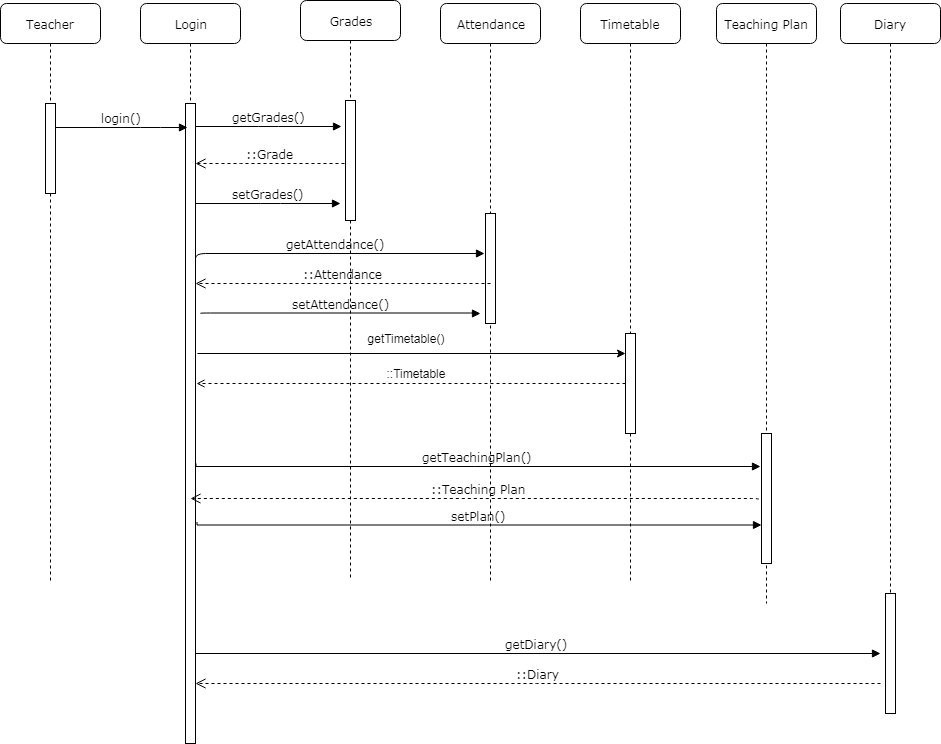

The diagram above was exported from draw.io. Its source (the exported page's mxGraphModel, read from the mxfile embedded in the PNG):
<mxGraphModel dx="840" dy="435" grid="1" gridSize="10" guides="1" tooltips="1" connect="1" arrows="1" fold="1" page="1" pageScale="1" pageWidth="1100" pageHeight="850" background="#ffffff" math="0" shadow="0">
  <root>
    <mxCell id="0" />
    <mxCell id="1" parent="0" />
    <mxCell id="7baba1c4bc27f4b0-2" value="Login" style="shape=umlLifeline;perimeter=lifelinePerimeter;whiteSpace=wrap;html=1;container=1;collapsible=0;recursiveResize=0;outlineConnect=0;rounded=1;shadow=0;comic=0;labelBackgroundColor=none;strokeColor=#000000;strokeWidth=1;fillColor=#FFFFFF;fontFamily=Verdana;fontSize=12;fontColor=#000000;align=center;" parent="1" vertex="1">
      <mxGeometry x="240" y="80" width="100" height="740" as="geometry" />
    </mxCell>
    <mxCell id="7baba1c4bc27f4b0-10" value="" style="html=1;points=[];perimeter=orthogonalPerimeter;rounded=0;shadow=0;comic=0;labelBackgroundColor=none;strokeColor=#000000;strokeWidth=1;fillColor=#FFFFFF;fontFamily=Verdana;fontSize=12;fontColor=#000000;align=center;" parent="7baba1c4bc27f4b0-2" vertex="1">
      <mxGeometry x="45" y="100" width="10" height="640" as="geometry" />
    </mxCell>
    <mxCell id="7baba1c4bc27f4b0-3" value="Grades" style="shape=umlLifeline;perimeter=lifelinePerimeter;whiteSpace=wrap;html=1;container=1;collapsible=0;recursiveResize=0;outlineConnect=0;rounded=1;shadow=0;comic=0;labelBackgroundColor=none;strokeColor=#000000;strokeWidth=1;fillColor=#FFFFFF;fontFamily=Verdana;fontSize=12;fontColor=#000000;align=center;" parent="1" vertex="1">
      <mxGeometry x="400" y="77" width="100" height="580" as="geometry" />
    </mxCell>
    <mxCell id="7baba1c4bc27f4b0-13" value="" style="html=1;points=[];perimeter=orthogonalPerimeter;rounded=0;shadow=0;comic=0;labelBackgroundColor=none;strokeColor=#000000;strokeWidth=1;fillColor=#FFFFFF;fontFamily=Verdana;fontSize=12;fontColor=#000000;align=center;" parent="7baba1c4bc27f4b0-3" vertex="1">
      <mxGeometry x="45" y="100" width="10" height="120" as="geometry" />
    </mxCell>
    <mxCell id="7baba1c4bc27f4b0-4" value="Attendance&lt;br&gt;" style="shape=umlLifeline;perimeter=lifelinePerimeter;whiteSpace=wrap;html=1;container=1;collapsible=0;recursiveResize=0;outlineConnect=0;rounded=1;shadow=0;comic=0;labelBackgroundColor=none;strokeColor=#000000;strokeWidth=1;fillColor=#FFFFFF;fontFamily=Verdana;fontSize=12;fontColor=#000000;align=center;size=40;" parent="1" vertex="1">
      <mxGeometry x="540" y="80" width="100" height="580" as="geometry" />
    </mxCell>
    <mxCell id="7baba1c4bc27f4b0-5" value="Timetable" style="shape=umlLifeline;perimeter=lifelinePerimeter;whiteSpace=wrap;html=1;container=1;collapsible=0;recursiveResize=0;outlineConnect=0;rounded=1;shadow=0;comic=0;labelBackgroundColor=none;strokeColor=#000000;strokeWidth=1;fillColor=#FFFFFF;fontFamily=Verdana;fontSize=12;fontColor=#000000;align=center;" parent="1" vertex="1">
      <mxGeometry x="680" y="80" width="100" height="580" as="geometry" />
    </mxCell>
    <mxCell id="ydF3mKgkqAxTyblmRpYn-7" value="" style="html=1;points=[];perimeter=orthogonalPerimeter;rounded=0;shadow=0;comic=0;labelBackgroundColor=none;strokeColor=#000000;strokeWidth=1;fillColor=#FFFFFF;fontFamily=Verdana;fontSize=12;fontColor=#000000;align=center;" vertex="1" parent="7baba1c4bc27f4b0-5">
      <mxGeometry x="45" y="330" width="10" height="100" as="geometry" />
    </mxCell>
    <mxCell id="7baba1c4bc27f4b0-8" value="Teacher" style="shape=umlLifeline;perimeter=lifelinePerimeter;whiteSpace=wrap;html=1;container=1;collapsible=0;recursiveResize=0;outlineConnect=0;rounded=1;shadow=0;comic=0;labelBackgroundColor=none;strokeColor=#000000;strokeWidth=1;fillColor=#FFFFFF;fontFamily=Verdana;fontSize=12;fontColor=#000000;align=center;" parent="1" vertex="1">
      <mxGeometry x="100" y="80" width="100" height="580" as="geometry" />
    </mxCell>
    <mxCell id="7baba1c4bc27f4b0-9" value="" style="html=1;points=[];perimeter=orthogonalPerimeter;rounded=0;shadow=0;comic=0;labelBackgroundColor=none;strokeColor=#000000;strokeWidth=1;fillColor=#FFFFFF;fontFamily=Verdana;fontSize=12;fontColor=#000000;align=center;" parent="7baba1c4bc27f4b0-8" vertex="1">
      <mxGeometry x="45" y="100" width="10" height="90" as="geometry" />
    </mxCell>
    <mxCell id="7baba1c4bc27f4b0-16" value="" style="html=1;points=[];perimeter=orthogonalPerimeter;rounded=0;shadow=0;comic=0;labelBackgroundColor=none;strokeColor=#000000;strokeWidth=1;fillColor=#FFFFFF;fontFamily=Verdana;fontSize=12;fontColor=#000000;align=center;" parent="1" vertex="1">
      <mxGeometry x="585" y="290" width="10" height="110" as="geometry" />
    </mxCell>
    <mxCell id="7baba1c4bc27f4b0-11" value="login()" style="html=1;verticalAlign=bottom;endArrow=block;labelBackgroundColor=none;fontFamily=Verdana;fontSize=12;edgeStyle=elbowEdgeStyle;elbow=vertical;" parent="1" source="7baba1c4bc27f4b0-9" edge="1">
      <mxGeometry relative="1" as="geometry">
        <mxPoint x="220" y="190" as="sourcePoint" />
        <mxPoint x="287" y="204" as="targetPoint" />
        <Array as="points">
          <mxPoint x="250" y="204" />
          <mxPoint x="250" y="213" />
          <mxPoint x="250" y="205" />
          <mxPoint x="240" y="180" />
        </Array>
      </mxGeometry>
    </mxCell>
    <mxCell id="7baba1c4bc27f4b0-14" value="getGrades()" style="html=1;verticalAlign=bottom;endArrow=block;entryX=-0.4;entryY=0.219;labelBackgroundColor=none;fontFamily=Verdana;fontSize=12;edgeStyle=elbowEdgeStyle;elbow=vertical;entryDx=0;entryDy=0;entryPerimeter=0;" parent="1" source="7baba1c4bc27f4b0-10" target="7baba1c4bc27f4b0-13" edge="1">
      <mxGeometry relative="1" as="geometry">
        <mxPoint x="370" y="200" as="sourcePoint" />
      </mxGeometry>
    </mxCell>
    <mxCell id="ydF3mKgkqAxTyblmRpYn-8" value="" style="edgeStyle=orthogonalEdgeStyle;rounded=0;orthogonalLoop=1;jettySize=auto;html=1;" edge="1" parent="1" target="ydF3mKgkqAxTyblmRpYn-7">
      <mxGeometry relative="1" as="geometry">
        <mxPoint x="297" y="430" as="sourcePoint" />
        <Array as="points">
          <mxPoint x="297" y="430" />
        </Array>
      </mxGeometry>
    </mxCell>
    <mxCell id="ydF3mKgkqAxTyblmRpYn-15" value="::Grade" style="html=1;verticalAlign=bottom;endArrow=open;dashed=1;endSize=8;labelBackgroundColor=none;fontFamily=Verdana;fontSize=12;edgeStyle=elbowEdgeStyle;elbow=vertical;" edge="1" parent="1" target="7baba1c4bc27f4b0-10">
      <mxGeometry relative="1" as="geometry">
        <mxPoint x="320" y="229" as="targetPoint" />
        <Array as="points">
          <mxPoint x="350" y="240" />
          <mxPoint x="310" y="229" />
        </Array>
        <mxPoint x="444" y="240" as="sourcePoint" />
      </mxGeometry>
    </mxCell>
    <mxCell id="ydF3mKgkqAxTyblmRpYn-16" value="getAttendance()" style="html=1;verticalAlign=bottom;endArrow=block;labelBackgroundColor=none;fontFamily=Verdana;fontSize=12;edgeStyle=elbowEdgeStyle;elbow=vertical;" edge="1" parent="1">
      <mxGeometry relative="1" as="geometry">
        <mxPoint x="295" y="340" as="sourcePoint" />
        <mxPoint x="584" y="330" as="targetPoint" />
        <Array as="points">
          <mxPoint x="410" y="330" />
          <mxPoint x="540" y="343" />
          <mxPoint x="440" y="340" />
        </Array>
      </mxGeometry>
    </mxCell>
    <mxCell id="ydF3mKgkqAxTyblmRpYn-17" value="::Attendance" style="html=1;verticalAlign=bottom;endArrow=open;dashed=1;endSize=8;labelBackgroundColor=none;fontFamily=Verdana;fontSize=12;edgeStyle=elbowEdgeStyle;elbow=vertical;" edge="1" parent="1" target="7baba1c4bc27f4b0-10">
      <mxGeometry relative="1" as="geometry">
        <mxPoint x="300" y="375" as="targetPoint" />
        <Array as="points">
          <mxPoint x="480" y="360" />
          <mxPoint x="370" y="375" />
          <mxPoint x="370" y="370" />
          <mxPoint x="370" y="400" />
          <mxPoint x="398" y="366.5" />
          <mxPoint x="358" y="355.5" />
        </Array>
        <mxPoint x="590" y="360" as="sourcePoint" />
      </mxGeometry>
    </mxCell>
    <mxCell id="ydF3mKgkqAxTyblmRpYn-18" value="Teaching Plan" style="shape=umlLifeline;perimeter=lifelinePerimeter;whiteSpace=wrap;html=1;container=1;collapsible=0;recursiveResize=0;outlineConnect=0;rounded=1;shadow=0;comic=0;labelBackgroundColor=none;strokeColor=#000000;strokeWidth=1;fillColor=#FFFFFF;fontFamily=Verdana;fontSize=12;fontColor=#000000;align=center;" vertex="1" parent="1">
      <mxGeometry x="816" y="80" width="100" height="600" as="geometry" />
    </mxCell>
    <mxCell id="ydF3mKgkqAxTyblmRpYn-19" value="" style="html=1;points=[];perimeter=orthogonalPerimeter;rounded=0;shadow=0;comic=0;labelBackgroundColor=none;strokeColor=#000000;strokeWidth=1;fillColor=#FFFFFF;fontFamily=Verdana;fontSize=12;fontColor=#000000;align=center;" vertex="1" parent="ydF3mKgkqAxTyblmRpYn-18">
      <mxGeometry x="45" y="430" width="10" height="130" as="geometry" />
    </mxCell>
    <mxCell id="ydF3mKgkqAxTyblmRpYn-21" value="" style="edgeStyle=orthogonalEdgeStyle;rounded=0;orthogonalLoop=1;jettySize=auto;html=1;dashed=1;endArrow=open;endFill=0;" edge="1" parent="1" source="ydF3mKgkqAxTyblmRpYn-7">
      <mxGeometry relative="1" as="geometry">
        <mxPoint x="296" y="460" as="targetPoint" />
        <Array as="points">
          <mxPoint x="296" y="460" />
        </Array>
      </mxGeometry>
    </mxCell>
    <mxCell id="ydF3mKgkqAxTyblmRpYn-22" value="&lt;font style=&quot;font-size: 12px&quot;&gt;getTimetable()&lt;/font&gt;" style="text;html=1;strokeColor=none;fillColor=none;align=center;verticalAlign=middle;whiteSpace=wrap;rounded=0;" vertex="1" parent="1">
      <mxGeometry x="460" y="405" width="90" height="20" as="geometry" />
    </mxCell>
    <mxCell id="ydF3mKgkqAxTyblmRpYn-23" value="::Timetable" style="text;html=1;strokeColor=none;fillColor=none;align=center;verticalAlign=middle;whiteSpace=wrap;rounded=0;" vertex="1" parent="1">
      <mxGeometry x="470" y="440" width="90" height="20" as="geometry" />
    </mxCell>
    <mxCell id="ydF3mKgkqAxTyblmRpYn-24" value="getTeachingPlan()" style="html=1;verticalAlign=bottom;endArrow=block;labelBackgroundColor=none;fontFamily=Verdana;fontSize=12;edgeStyle=elbowEdgeStyle;elbow=vertical;rounded=0;" edge="1" parent="1">
      <mxGeometry relative="1" as="geometry">
        <mxPoint x="295.5" y="540" as="sourcePoint" />
        <mxPoint x="860" y="543" as="targetPoint" />
        <Array as="points">
          <mxPoint x="540.5" y="543" />
          <mxPoint x="440.5" y="540" />
        </Array>
      </mxGeometry>
    </mxCell>
    <mxCell id="ydF3mKgkqAxTyblmRpYn-28" value="::Teaching Plan" style="html=1;verticalAlign=bottom;endArrow=open;dashed=1;endSize=8;labelBackgroundColor=none;fontFamily=Verdana;fontSize=12;edgeStyle=elbowEdgeStyle;elbow=vertical;exitX=0.5;exitY=0.85;exitDx=0;exitDy=0;exitPerimeter=0;" edge="1" parent="1">
      <mxGeometry relative="1" as="geometry">
        <mxPoint x="290" y="575" as="targetPoint" />
        <Array as="points">
          <mxPoint x="641" y="575" />
          <mxPoint x="641" y="605" />
          <mxPoint x="669" y="571.5" />
          <mxPoint x="629" y="560.5" />
        </Array>
        <mxPoint x="861" y="580" as="sourcePoint" />
      </mxGeometry>
    </mxCell>
    <mxCell id="ydF3mKgkqAxTyblmRpYn-29" value="setGrades()" style="html=1;verticalAlign=bottom;endArrow=block;labelBackgroundColor=none;fontFamily=Verdana;fontSize=12;edgeStyle=elbowEdgeStyle;elbow=vertical;" edge="1" parent="1">
      <mxGeometry relative="1" as="geometry">
        <mxPoint x="295" y="280" as="sourcePoint" />
        <mxPoint x="440" y="280" as="targetPoint" />
        <Array as="points">
          <mxPoint x="370" y="280" />
        </Array>
      </mxGeometry>
    </mxCell>
    <mxCell id="ydF3mKgkqAxTyblmRpYn-30" value="setAttendance()" style="html=1;verticalAlign=bottom;endArrow=block;labelBackgroundColor=none;fontFamily=Verdana;fontSize=12;edgeStyle=elbowEdgeStyle;elbow=vertical;" edge="1" parent="1">
      <mxGeometry relative="1" as="geometry">
        <mxPoint x="300" y="390" as="sourcePoint" />
        <mxPoint x="580" y="390" as="targetPoint" />
        <Array as="points">
          <mxPoint x="415" y="389.5" />
        </Array>
      </mxGeometry>
    </mxCell>
    <mxCell id="ydF3mKgkqAxTyblmRpYn-33" value="setPlan()" style="html=1;verticalAlign=bottom;endArrow=block;labelBackgroundColor=none;fontFamily=Verdana;fontSize=12;edgeStyle=elbowEdgeStyle;elbow=vertical;rounded=0;" edge="1" parent="1">
      <mxGeometry relative="1" as="geometry">
        <mxPoint x="296.5" y="598.5" as="sourcePoint" />
        <mxPoint x="861" y="601.5" as="targetPoint" />
        <Array as="points">
          <mxPoint x="541.5" y="601.5" />
          <mxPoint x="441.5" y="598.5" />
        </Array>
      </mxGeometry>
    </mxCell>
    <mxCell id="ydF3mKgkqAxTyblmRpYn-36" value="Diary" style="shape=umlLifeline;perimeter=lifelinePerimeter;whiteSpace=wrap;html=1;container=1;collapsible=0;recursiveResize=0;outlineConnect=0;rounded=1;shadow=0;comic=0;labelBackgroundColor=none;strokeColor=#000000;strokeWidth=1;fillColor=#FFFFFF;fontFamily=Verdana;fontSize=12;fontColor=#000000;align=center;" vertex="1" parent="1">
      <mxGeometry x="940" y="80" width="100" height="710" as="geometry" />
    </mxCell>
    <mxCell id="ydF3mKgkqAxTyblmRpYn-37" value="" style="html=1;points=[];perimeter=orthogonalPerimeter;rounded=0;shadow=0;comic=0;labelBackgroundColor=none;strokeColor=#000000;strokeWidth=1;fillColor=#FFFFFF;fontFamily=Verdana;fontSize=12;fontColor=#000000;align=center;" vertex="1" parent="ydF3mKgkqAxTyblmRpYn-36">
      <mxGeometry x="45" y="590" width="10" height="120" as="geometry" />
    </mxCell>
    <mxCell id="ydF3mKgkqAxTyblmRpYn-38" value="getDiary()" style="html=1;verticalAlign=bottom;endArrow=block;labelBackgroundColor=none;fontFamily=Verdana;fontSize=12;edgeStyle=elbowEdgeStyle;elbow=vertical;rounded=0;" edge="1" parent="1">
      <mxGeometry relative="1" as="geometry">
        <mxPoint x="295" y="727" as="sourcePoint" />
        <mxPoint x="980" y="730" as="targetPoint" />
        <Array as="points">
          <mxPoint x="540" y="730" />
          <mxPoint x="440" y="727" />
        </Array>
      </mxGeometry>
    </mxCell>
    <mxCell id="ydF3mKgkqAxTyblmRpYn-39" value="::Diary" style="html=1;verticalAlign=bottom;endArrow=open;dashed=1;endSize=8;labelBackgroundColor=none;fontFamily=Verdana;fontSize=12;edgeStyle=elbowEdgeStyle;elbow=vertical;" edge="1" parent="1">
      <mxGeometry relative="1" as="geometry">
        <mxPoint x="295" y="760" as="targetPoint" />
        <Array as="points">
          <mxPoint x="646" y="760" />
          <mxPoint x="646" y="790" />
          <mxPoint x="674" y="756.5" />
          <mxPoint x="634" y="745.5" />
        </Array>
        <mxPoint x="980" y="760" as="sourcePoint" />
      </mxGeometry>
    </mxCell>
  </root>
</mxGraphModel>